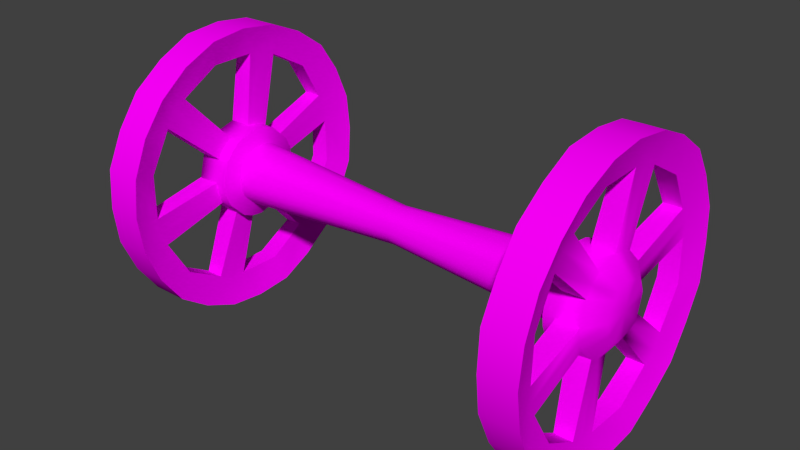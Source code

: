 # Source: Ruota2.blend  (saved by Blender 2.78.0; exported with 4.5.12 LTS)
import bpy
from mathutils import Matrix  # noqa: F401  (used for matrix-valued properties, if any)

bpy.ops.wm.read_factory_settings(use_empty=True)
scene = bpy.context.scene
scene.name = 'Scene'

# ---- collections
col_collection_1 = bpy.data.collections.new('Collection 1'); scene.collection.children.link(col_collection_1)

# ---- images (referenced by path relative to the original .blend; pixels are not part of the script)
import os
ASSET_DIR = os.environ.get("B2B_ASSET_DIR", "")  # directory of the original .blend (textures are referenced by path, not embedded)
HERE = os.path.dirname(os.path.abspath(__file__))  # packed textures are extracted next to this script under _unpacked/

def load_image(name, relpath, width, height, colorspace="sRGB"):
    """Load a texture the original file referenced (path relative to the .blend, or extracted next to this script)."""
    p = next((c for c in (os.path.join(HERE, relpath), os.path.join(ASSET_DIR, relpath)) if relpath and os.path.exists(c)), "")
    if p:
        img = bpy.data.images.load(p, check_existing=True)
        img.name = name
    else:  # same state as the original file: an image datablock whose file is absent (Cycles renders it pink)
        img = bpy.data.images.new(name, width, height)
        img.source = "FILE"
        img.filepath = "//" + (relpath or name)
    img.colorspace_settings.name = colorspace
    return img
img_vagoncino_txt_png_002 = load_image('Vagoncino_TXT.png.002', 'Vagoncino_TXT.png', 1024, 1024, 'sRGB')

# ---- materials (node trees are filled in below, after node groups)
mat_material_vagoncino = bpy.data.materials.new('Material_Vagoncino')
mat_material_vagoncino.alpha_threshold = 0.0
mat_material_vagoncino.roughness = 0.5

# ---- node groups
ng_auto_smooth = bpy.data.node_groups.new('Auto Smooth', 'GeometryNodeTree')
_s = ng_auto_smooth.interface.new_socket(name='Geometry', in_out='OUTPUT', socket_type='NodeSocketGeometry')
_s = ng_auto_smooth.interface.new_socket(name='Geometry', in_out='INPUT', socket_type='NodeSocketGeometry')
_s = ng_auto_smooth.interface.new_socket(name='Angle', in_out='INPUT', socket_type='NodeSocketFloat')
_s.subtype = 'ANGLE'
_s.min_value = 0.0
_s.max_value = 3.142
ng_auto_smooth.is_modifier = True
_N = ng_auto_smooth.nodes; _L = ng_auto_smooth.links
n0 = _N.new('NodeGroupOutput'); n0.name = 'Group Output'; n0.location = (480, -100)
n1 = _N.new('NodeGroupInput'); n1.name = 'Group Input'; n1.location = (-420, -300)
n2 = _N.new('NodeGroupInput'); n2.name = 'Group Input.001'; n2.location = (-60, -100)
n3 = _N.new('GeometryNodeSetShadeSmooth'); n3.name = 'Set Shade Smooth'; n3.location = (120, -100)
n3.domain = 'EDGE'
n4 = _N.new('GeometryNodeSetShadeSmooth'); n4.name = 'Set Shade Smooth.001'; n4.location = (300, -100)
n5 = _N.new('GeometryNodeInputMeshEdgeAngle'); n5.name = 'Edge Angle'; n5.location = (-420, -220)
n6 = _N.new('GeometryNodeInputEdgeSmooth'); n6.name = 'Is Edge Smooth'; n6.location = (-60, -160)
n7 = _N.new('GeometryNodeInputShadeSmooth'); n7.name = 'Is Face Smooth'; n7.location = (-240, -340)
n8 = _N.new('FunctionNodeBooleanMath'); n8.name = 'Boolean Math'; n8.location = (-60, -220)
n9 = _N.new('FunctionNodeCompare'); n9.name = 'Compare'; n9.location = (-240, -180)
n9.operation = 'LESS_EQUAL'
_L.new(n5.outputs[0], n9.inputs[0])
_L.new(n4.outputs[0], n0.inputs[0])
_L.new(n1.outputs[1], n9.inputs[1])
_L.new(n9.outputs[0], n8.inputs[0])
_L.new(n7.outputs[0], n8.inputs[1])
_L.new(n2.outputs[0], n3.inputs[0])
_L.new(n6.outputs[0], n3.inputs[1])
_L.new(n3.outputs[0], n4.inputs[0])
_L.new(n8.outputs[0], n3.inputs[2])
n0.is_active_output = True

# ---- material node trees
mat_material_vagoncino.use_nodes = True; mat_material_vagoncino.node_tree.nodes.clear()
_N = mat_material_vagoncino.node_tree.nodes; _L = mat_material_vagoncino.node_tree.links
n0 = _N.new('ShaderNodeOutputMaterial'); n0.name = 'Material Output'; n0.location = (300, 300)
n1 = _N.new('ShaderNodeBsdfDiffuse'); n1.name = 'Diffuse BSDF'; n1.location = (10, 300)
n2 = _N.new('ShaderNodeTexImage'); n2.name = 'Image Texture'; n2.location = (-249, 322)
n2.width = 140
n2.image = img_vagoncino_txt_png_002
_L.new(n1.outputs[0], n0.inputs[0])
_L.new(n2.outputs[0], n1.inputs[0])
n0.is_active_output = True

# ---- world
world_world = bpy.data.worlds.new('World'); scene.world = world_world
world_world.color = (0.05088, 0.05088, 0.05088)
world_world.use_sun_shadow = False
world_world.sun_shadow_jitter_overblur = 0.0
world_world.cycles.sampling_method = 'NONE'
world_world.cycles.sample_map_resolution = 256

# ---- meshes
me_cube_001 = bpy.data.meshes.new('Cube.001')
me_cube_001.from_pydata([(1.814, -0.8844, -0.3736), (1.814, -0.9527, -0.1186), (1.589, -1.2, 7.153e-07), (1.885, -1.2, 7.153e-07), (1.589, -1.039, -0.5999), (1.885, -1.039, -0.5999), (1.589, -0.5999, -1.039), (1.885, -0.5999, -1.039), (1.589, 9.537e-07, -1.2), (1.885, 9.537e-07, -1.2), (1.589, 0.5999, -1.039), (1.885, 0.5999, -1.039), (1.589, 1.039, -0.5999), (1.885, 1.039, -0.5999), (1.589, 1.2, 7.153e-07), (1.885, 1.2, -1.192e-07), (1.589, 1.039, 0.5999), (1.885, 1.039, 0.5999), (1.589, 0.5999, 1.039), (1.885, 0.5999, 1.039), (1.589, 9.537e-07, 1.2), (1.885, 9.537e-07, 1.2), (1.589, -0.5999, 1.039), (1.885, -0.5999, 1.039), (1.589, -1.039, 0.5999), (1.885, -1.039, 0.5999), (1.814, -0.3736, -0.8844), (1.814, -0.1186, -0.9527), (1.814, 0.5791, -0.7657), (1.814, 0.7657, -0.5791), (1.814, 0.9527, 0.1186), (1.814, 0.8844, 0.3736), (1.814, 0.3736, 0.8844), (1.814, 0.1186, 0.9527), (1.814, -0.5791, 0.7657), (1.814, -0.7657, 0.5791), (1.66, -0.8844, -0.3736), (1.66, -0.9527, -0.1186), (1.66, -0.3736, -0.8844), (1.66, -0.1186, -0.9527), (1.66, 0.5791, -0.7657), (1.66, 0.7657, -0.5791), (1.66, 0.9527, 0.1186), (1.66, 0.8844, 0.3736), (1.66, 0.3736, 0.8844), (1.66, 0.1186, 0.9527), (1.66, -0.5791, 0.7657), (1.66, -0.7657, 0.5791), (1.795, -0.3312, 0.1912), (1.795, -0.1912, 0.3312), (1.795, 1.907e-06, 0.3825), (1.795, 0.1912, 0.3312), (1.795, 0.3312, 0.1912), (1.795, 0.3825, -1.192e-07), (1.795, 0.3312, -0.1912), (1.795, 0.1912, -0.3312), (1.795, 1.907e-06, -0.3825), (1.795, -0.1912, -0.3312), (1.795, -0.3312, -0.1912), (1.795, -0.3825, -1.192e-07), (1.609, -0.3312, 0.1912), (1.609, -0.1912, 0.3312), (1.609, 1.907e-06, 0.3825), (1.609, 0.1912, 0.3312), (1.609, 0.3312, 0.1912), (1.609, 0.3825, -1.192e-07), (1.609, 0.3312, -0.1912), (1.609, 0.1912, -0.3312), (1.609, 1.907e-06, -0.3825), (1.609, -0.1912, -0.3312), (1.609, -0.3312, -0.1912), (1.609, -0.3825, -1.192e-07), (1.905, -0.1864, 0.1076), (1.905, -0.1076, 0.1864), (1.905, 1.907e-06, 0.2152), (1.905, 0.1076, 0.1864), (1.905, 0.1864, 0.1076), (1.905, 0.2152, -1.192e-07), (1.905, 0.1864, -0.1076), (1.905, 0.1076, -0.1864), (1.905, 1.907e-06, -0.2152), (1.905, -0.1076, -0.1864), (1.905, -0.1864, -0.1076), (1.905, -0.2152, -1.192e-07), (1.892, -0.3136, 1.17), (1.582, -0.3136, 1.17), (1.822, -0.2555, 0.9536), (1.514, -0.3795, -1.192e-07), (1.514, -0.3287, -0.1898), (1.514, -0.1898, -0.3287), (1.514, 1.907e-06, -0.3795), (1.514, 0.1898, -0.3287), (1.514, 0.3287, -0.1898), (1.514, 0.3795, -1.192e-07), (1.514, 0.3287, 0.1898), (1.514, 0.1898, 0.3287), (1.514, 1.907e-06, 0.3795), (1.514, -0.1898, 0.3287), (1.514, -0.3287, 0.1898), (1.652, -0.2555, 0.9536), (1.822, 0.6981, 0.6981), (1.582, 0.8567, 0.8567), (1.892, 0.8567, 0.8567), (1.652, 0.6981, 0.6981), (1.582, 1.17, -0.3136), (1.822, 0.9536, -0.2555), (1.892, 1.17, -0.3136), (1.652, 0.9536, -0.2555), (1.582, 0.3136, -1.17), (1.892, 0.3136, -1.17), (1.822, 0.2555, -0.9536), (1.652, 0.2555, -0.9536), (1.582, -0.8567, -0.8567), (1.892, -0.8567, -0.8567), (1.822, -0.6981, -0.6981), (1.652, -0.6981, -0.6981), (1.822, -0.9536, 0.2555), (1.582, -1.17, 0.3136), (1.892, -1.17, 0.3136), (1.652, -0.9536, 0.2555), (1.584, -1.161, -0.3112), (1.891, -1.161, -0.3112), (1.817, -0.9528, -0.2553), (1.658, -0.9528, -0.2553), (1.797, -0.3702, -0.09919), (1.606, -0.3702, -0.09919), (1.912, -0.2083, -0.0558), (1.514, -0.3673, -0.09842), (1.817, -0.6975, 0.6975), (1.584, -0.8501, 0.8501), (1.891, -0.8501, 0.8501), (1.658, -0.6975, 0.6975), (1.797, -0.271, 0.271), (1.606, -0.271, 0.271), (1.912, -0.1525, 0.1525), (1.514, -0.2689, 0.2689), (1.817, 0.2553, 0.9528), (1.584, 0.3112, 1.161), (1.891, 0.3112, 1.161), (1.658, 0.2553, 0.9528), (1.797, 0.09919, 0.3702), (1.606, 0.09919, 0.3702), (1.912, 0.05581, 0.2083), (1.514, 0.09842, 0.3673), (1.817, 0.9528, 0.2553), (1.584, 1.161, 0.3112), (1.891, 1.161, 0.3112), (1.658, 0.9528, 0.2553), (1.797, 0.3702, 0.09918), (1.606, 0.3702, 0.09918), (1.912, 0.2083, 0.0558), (1.514, 0.3673, 0.09842), (1.584, 0.8501, -0.8501), (1.891, 0.8501, -0.8501), (1.817, 0.6975, -0.6975), (1.658, 0.6975, -0.6975), (1.797, 0.271, -0.271), (1.606, 0.271, -0.271), (1.912, 0.1525, -0.1525), (1.514, 0.2689, -0.2689), (1.584, -0.3112, -1.161), (1.891, -0.3112, -1.161), (1.817, -0.2553, -0.9528), (1.658, -0.2553, -0.9528), (1.797, -0.09918, -0.3702), (1.606, -0.09918, -0.3702), (1.912, -0.0558, -0.2083), (1.514, -0.09842, -0.3673), (1.907, 1.907e-06, -9.537e-07), (1.456, -0.06653, -0.2483), (1.456, -0.1283, -0.2222), (1.456, -0.2222, -0.1283), (1.456, -0.1283, 0.2222), (1.456, 1.907e-06, 0.2566), (1.456, 0.2566, -1.192e-07), (1.456, 0.2222, -0.1283), (1.456, -0.1818, 0.1818), (1.456, -0.2566, -1.192e-07), (1.456, -0.2222, 0.1283), (1.456, 0.1818, -0.1818), (1.456, 0.1283, -0.2222), (1.456, 1.907e-06, -0.2566), (1.456, 0.06653, 0.2483), (1.456, 0.1283, 0.2222), (1.456, 0.2483, 0.06653), (1.456, -0.2483, -0.06653), (1.456, 0.2222, 0.1283), (0.0, -0.153, 0.0), (0.0, -0.1325, -0.07652), (0.0, -0.07652, -0.1325), (0.0, 0.0, -0.153), (0.0, 0.07652, -0.1325), (0.0, 0.1325, -0.07652), (0.0, 0.153, 0.0), (0.0, 0.1325, 0.07652), (0.0, 0.07652, 0.1325), (0.0, 0.0, 0.153), (0.0, -0.07652, 0.1325), (0.0, -0.1325, 0.07652), (0.0, -0.1481, -0.03969), (0.0, -0.1084, 0.1084), (0.0, 0.03969, 0.1481), (0.0, 0.1481, 0.03969), (0.0, 0.1084, -0.1084), (0.0, -0.03969, -0.1481)], [], [(161, 162, 26, 7), (120, 4, 5, 121), (153, 154, 28, 11), (112, 6, 7, 113), (146, 144, 30, 15), (160, 8, 9, 161), (138, 136, 32, 19), (108, 10, 11, 109), (121, 122, 1, 3), (152, 12, 13, 153), (130, 128, 34, 23), (104, 14, 15, 106), (118, 116, 35, 25), (145, 16, 17, 146), (113, 114, 0, 5), (101, 18, 19, 102), (109, 110, 27, 9), (137, 20, 21, 138), (106, 105, 29, 13), (85, 22, 23, 84), (102, 100, 31, 17), (117, 2, 3, 118), (129, 24, 25, 130), (84, 86, 33, 21), (86, 99, 45, 33), (26, 57, 69, 38), (144, 148, 53, 30), (163, 165, 68, 39), (47, 60, 48, 35), (131, 133, 60, 47), (32, 51, 63, 44), (114, 115, 36, 0), (110, 111, 39, 27), (105, 107, 41, 29), (116, 119, 47, 35), (100, 103, 43, 31), (104, 107, 42, 14), (145, 147, 43, 16), (101, 103, 44, 18), (137, 139, 45, 20), (85, 99, 46, 22), (129, 131, 47, 24), (117, 119, 37, 2), (120, 123, 36, 4), (112, 115, 38, 6), (160, 163, 39, 8), (108, 111, 40, 10), (152, 155, 41, 12), (122, 124, 59, 1), (139, 141, 62, 45), (39, 68, 56, 27), (128, 132, 49, 34), (123, 125, 70, 36), (28, 55, 67, 40), (154, 156, 55, 28), (45, 62, 50, 33), (147, 149, 64, 43), (41, 66, 54, 29), (34, 49, 61, 46), (30, 53, 65, 42), (1, 59, 71, 37), (136, 140, 51, 32), (155, 157, 66, 41), (43, 64, 52, 31), (162, 164, 57, 26), (36, 70, 58, 0), (52, 64, 63, 51), (49, 50, 62, 61), (60, 71, 59, 48), (58, 70, 69, 57), (56, 68, 67, 55), (54, 66, 65, 53), (49, 73, 74, 50), (55, 79, 80, 56), (156, 158, 79, 55), (132, 134, 73, 49), (57, 81, 82, 58), (164, 166, 81, 57), (59, 83, 72, 48), (140, 142, 75, 51), (53, 77, 78, 54), (51, 75, 76, 52), (124, 126, 83, 59), (148, 150, 77, 53), (16, 101, 102, 17), (19, 32, 100, 102), (32, 44, 103, 100), (16, 43, 103, 101), (20, 85, 84, 21), (23, 34, 86, 84), (34, 46, 99, 86), (20, 45, 99, 85), (60, 98, 87, 71), (165, 167, 90, 68), (133, 135, 98, 60), (66, 92, 93, 65), (62, 96, 97, 61), (149, 151, 94, 64), (141, 143, 96, 62), (125, 127, 88, 70), (64, 94, 95, 63), (70, 88, 89, 69), (68, 90, 91, 67), (157, 159, 92, 66), (12, 41, 107, 104), (30, 42, 107, 105), (15, 30, 105, 106), (12, 104, 106, 13), (8, 39, 111, 108), (28, 40, 111, 110), (11, 28, 110, 109), (8, 108, 109, 9), (4, 36, 115, 112), (26, 38, 115, 114), (7, 26, 114, 113), (4, 112, 113, 5), (24, 47, 119, 117), (1, 37, 119, 116), (24, 117, 118, 25), (3, 1, 116, 118), (71, 87, 127, 125), (58, 82, 126, 124), (37, 71, 125, 123), (0, 58, 124, 122), (2, 37, 123, 120), (5, 0, 122, 121), (2, 120, 121, 3), (61, 97, 135, 133), (48, 72, 134, 132), (35, 48, 132, 128), (22, 46, 131, 129), (46, 61, 133, 131), (22, 129, 130, 23), (25, 35, 128, 130), (63, 95, 143, 141), (50, 74, 142, 140), (33, 50, 140, 136), (44, 63, 141, 139), (18, 44, 139, 137), (18, 137, 138, 19), (21, 33, 136, 138), (65, 93, 151, 149), (52, 76, 150, 148), (42, 65, 149, 147), (14, 42, 147, 145), (31, 52, 148, 144), (14, 145, 146, 15), (17, 31, 144, 146), (67, 91, 159, 157), (54, 78, 158, 156), (40, 67, 157, 155), (29, 54, 156, 154), (10, 40, 155, 152), (10, 152, 153, 11), (13, 29, 154, 153), (69, 89, 167, 165), (56, 80, 166, 164), (27, 56, 164, 162), (6, 38, 163, 160), (38, 69, 165, 163), (6, 160, 161, 7), (9, 27, 162, 161), (80, 79, 168), (79, 158, 168), (78, 77, 168), (81, 166, 168), (83, 126, 168), (126, 82, 168), (134, 72, 168), (76, 75, 168), (142, 74, 168), (150, 76, 168), (158, 78, 168), (166, 80, 168), (74, 73, 168), (73, 134, 168), (72, 83, 168), (75, 142, 168), (82, 81, 168), (77, 150, 168), (169, 170, 189, 204), (170, 171, 188, 189), (172, 173, 196, 197), (174, 175, 192, 193), (176, 172, 197, 200), (177, 178, 198, 187), (179, 180, 191, 203), (180, 181, 190, 191), (182, 183, 195, 201), (184, 174, 193, 202), (171, 185, 199, 188), (178, 176, 200, 198), (173, 182, 201, 196), (186, 184, 202, 194), (175, 179, 203, 192), (185, 177, 187, 199), (181, 169, 204, 190), (183, 186, 194, 195), (95, 94, 186, 183), (90, 167, 169, 181), (127, 87, 177, 185), (92, 159, 179, 175), (94, 151, 184, 186), (96, 143, 182, 173), (98, 135, 176, 178), (88, 127, 185, 171), (151, 93, 174, 184), (143, 95, 183, 182), (91, 90, 181, 180), (159, 91, 180, 179), (87, 98, 178, 177), (135, 97, 172, 176), (93, 92, 175, 174), (97, 96, 173, 172), (89, 88, 171, 170), (167, 89, 170, 169)])
me_cube_001.polygons.foreach_set('use_smooth', [True] * 216)
_uv = me_cube_001.uv_layers.new(name='UVMap')
_uv.uv.foreach_set('vector', [0.7695, 0.6444, 0.7783, 0.6492, 0.7768, 0.655, 0.7646, 0.6574, 0.844, 0.5338, 0.8353, 0.5274, 0.8414, 0.5166, 0.8524, 0.5251, 0.8149, 0.6167, 0.8152, 0.6267, 0.8095, 0.6284, 0.8013, 0.619, 0.8257, 0.5229, 0.8151, 0.5224, 0.8143, 0.511, 0.828, 0.5112, 0.8616, 0.6423, 0.853, 0.6475, 0.8487, 0.6434, 0.8528, 0.6316, 0.8046, 0.5244, 0.7952, 0.5285, 0.7892, 0.5184, 0.8014, 0.5134, 0.8627, 0.6954, 0.854, 0.6906, 0.8554, 0.6848, 0.8676, 0.6824, 0.787, 0.5343, 0.7814, 0.5428, 0.7717, 0.5379, 0.7785, 0.5268, 0.7708, 0.6976, 0.7793, 0.6924, 0.7836, 0.6965, 0.7796, 0.7082, 0.7777, 0.5524, 0.7759, 0.5622, 0.7652, 0.5615, 0.7673, 0.5494, 0.8174, 0.7229, 0.8172, 0.713, 0.8229, 0.7113, 0.831, 0.7207, 0.7763, 0.5722, 0.7805, 0.5816, 0.77, 0.5872, 0.7652, 0.5743, 0.7905, 0.7169, 0.7955, 0.7078, 0.8114, 0.7116, 0.8037, 0.7213, 0.7867, 0.5903, 0.7945, 0.5972, 0.7877, 0.6071, 0.7779, 0.5981, 0.7626, 0.6712, 0.7729, 0.6709, 0.7776, 0.6866, 0.7653, 0.6849, 0.8034, 0.6023, 0.814, 0.6039, 0.8137, 0.6154, 0.8, 0.6137, 0.7883, 0.6241, 0.7937, 0.6329, 0.7824, 0.6449, 0.7778, 0.6333, 0.8248, 0.6028, 0.835, 0.5993, 0.8405, 0.6105, 0.8271, 0.6145, 0.8419, 0.6229, 0.8369, 0.632, 0.821, 0.6281, 0.8287, 0.6184, 0.8441, 0.5937, 0.8506, 0.5848, 0.8611, 0.5908, 0.8527, 0.6025, 0.8697, 0.6687, 0.8593, 0.6689, 0.8547, 0.6532, 0.867, 0.655, 0.8561, 0.5526, 0.8512, 0.5424, 0.8614, 0.5359, 0.868, 0.5489, 0.8549, 0.5745, 0.8566, 0.5635, 0.8695, 0.5639, 0.8667, 0.578, 0.844, 0.7156, 0.8386, 0.7068, 0.8499, 0.6949, 0.8544, 0.7064, 0.8357, 0.5849, 0.839, 0.5884, 0.8272, 0.5929, 0.8301, 0.5878, 0.8168, 0.5357, 0.8183, 0.5461, 0.8155, 0.5503, 0.8113, 0.5316, 0.853, 0.6475, 0.8304, 0.6612, 0.8277, 0.6578, 0.8487, 0.6434, 0.8068, 0.5315, 0.8125, 0.5507, 0.8098, 0.5518, 0.803, 0.5342, 0.8469, 0.5675, 0.8283, 0.5635, 0.8325, 0.561, 0.8438, 0.5623, 0.8472, 0.5723, 0.828, 0.5666, 0.8283, 0.5635, 0.8469, 0.5675, 0.813, 0.5904, 0.812, 0.5798, 0.815, 0.5759, 0.8186, 0.5949, 0.8229, 0.5346, 0.8241, 0.53, 0.8342, 0.5375, 0.8283, 0.5378, 0.7953, 0.5422, 0.792, 0.539, 0.803, 0.5342, 0.8004, 0.5391, 0.7875, 0.5695, 0.783, 0.5705, 0.7849, 0.5588, 0.7876, 0.5635, 0.844, 0.5557, 0.8488, 0.5545, 0.8469, 0.5675, 0.8438, 0.5623, 0.8071, 0.591, 0.8055, 0.5955, 0.7964, 0.5874, 0.8019, 0.5874, 0.7763, 0.5722, 0.783, 0.5705, 0.7904, 0.5811, 0.7805, 0.5816, 0.7867, 0.5903, 0.7923, 0.5852, 0.7964, 0.5874, 0.7945, 0.5972, 0.8034, 0.6023, 0.8055, 0.5955, 0.8186, 0.5949, 0.814, 0.6039, 0.8248, 0.6028, 0.8232, 0.5953, 0.8272, 0.5929, 0.835, 0.5993, 0.8441, 0.5937, 0.839, 0.5884, 0.8447, 0.5763, 0.8506, 0.5848, 0.8549, 0.5745, 0.8472, 0.5723, 0.8469, 0.5675, 0.8566, 0.5635, 0.8561, 0.5526, 0.8488, 0.5545, 0.8409, 0.5436, 0.8512, 0.5424, 0.844, 0.5338, 0.8386, 0.5395, 0.8342, 0.5375, 0.8353, 0.5274, 0.8257, 0.5229, 0.8241, 0.53, 0.8113, 0.5316, 0.8151, 0.5224, 0.8046, 0.5244, 0.8068, 0.5315, 0.803, 0.5342, 0.7952, 0.5285, 0.787, 0.5343, 0.792, 0.539, 0.7871, 0.5507, 0.7814, 0.5428, 0.7777, 0.5524, 0.7847, 0.5544, 0.7849, 0.5588, 0.7759, 0.5622, 0.7793, 0.6924, 0.8019, 0.6786, 0.8046, 0.682, 0.7836, 0.6965, 0.8232, 0.5953, 0.8183, 0.5754, 0.8213, 0.5744, 0.8272, 0.5929, 0.803, 0.5342, 0.8098, 0.5518, 0.805, 0.5492, 0.8004, 0.5391, 0.8172, 0.713, 0.8165, 0.6866, 0.8208, 0.6859, 0.8229, 0.7113, 0.8386, 0.5395, 0.8245, 0.5543, 0.8222, 0.5524, 0.8342, 0.5375, 0.7934, 0.548, 0.8027, 0.5521, 0.8047, 0.5562, 0.7871, 0.5507, 0.8152, 0.6267, 0.8158, 0.6531, 0.8115, 0.6538, 0.8095, 0.6284, 0.8272, 0.5929, 0.8213, 0.5744, 0.8259, 0.5769, 0.8301, 0.5878, 0.7923, 0.5852, 0.806, 0.5712, 0.8084, 0.5731, 0.7964, 0.5874, 0.7849, 0.5588, 0.8032, 0.5619, 0.7984, 0.5648, 0.7876, 0.5635, 0.838, 0.5789, 0.8288, 0.5744, 0.8266, 0.5698, 0.8447, 0.5763, 0.7914, 0.5742, 0.7997, 0.5683, 0.8041, 0.5687, 0.7904, 0.5811, 0.84, 0.5507, 0.8319, 0.5571, 0.8265, 0.5567, 0.8409, 0.5436, 0.854, 0.6906, 0.8308, 0.6779, 0.8324, 0.6738, 0.8554, 0.6848, 0.7847, 0.5544, 0.8036, 0.559, 0.8032, 0.5619, 0.7849, 0.5588, 0.7964, 0.5874, 0.8084, 0.5731, 0.8082, 0.5787, 0.8019, 0.5874, 0.7783, 0.6492, 0.8015, 0.6618, 0.7999, 0.6659, 0.7768, 0.655, 0.8342, 0.5375, 0.8222, 0.5524, 0.8221, 0.547, 0.8283, 0.5378, 0.8082, 0.5787, 0.8084, 0.5731, 0.815, 0.5759, 0.812, 0.5798, 0.8288, 0.5744, 0.8259, 0.5769, 0.8213, 0.5744, 0.8266, 0.5698, 0.8283, 0.5635, 0.8265, 0.5567, 0.8319, 0.5571, 0.8325, 0.561, 0.8221, 0.547, 0.8222, 0.5524, 0.8155, 0.5503, 0.8183, 0.5461, 0.805, 0.5492, 0.8098, 0.5518, 0.8047, 0.5562, 0.8027, 0.5521, 0.7984, 0.5648, 0.8032, 0.5619, 0.8041, 0.5687, 0.7997, 0.5683, 0.8208, 0.6859, 0.8186, 0.678, 0.8223, 0.6757, 0.8282, 0.6814, 0.8115, 0.6538, 0.8137, 0.6617, 0.81, 0.664, 0.804, 0.6583, 0.8158, 0.6531, 0.8159, 0.6614, 0.8137, 0.6617, 0.8115, 0.6538, 0.8165, 0.6866, 0.8163, 0.6783, 0.8186, 0.678, 0.8208, 0.6859, 0.7999, 0.6659, 0.8079, 0.6679, 0.808, 0.6722, 0.8001, 0.6746, 0.8015, 0.6618, 0.8088, 0.6658, 0.8079, 0.6679, 0.7999, 0.6659, 0.8046, 0.682, 0.8103, 0.676, 0.8141, 0.6782, 0.8122, 0.6861, 0.8308, 0.6779, 0.8235, 0.6739, 0.8244, 0.6718, 0.8324, 0.6738, 0.8277, 0.6578, 0.822, 0.6637, 0.8181, 0.6616, 0.8201, 0.6536, 0.8324, 0.6738, 0.8244, 0.6718, 0.8243, 0.6675, 0.8322, 0.6652, 0.8019, 0.6786, 0.8089, 0.6742, 0.8103, 0.676, 0.8046, 0.682, 0.8304, 0.6612, 0.8233, 0.6655, 0.822, 0.6637, 0.8277, 0.6578, 0.7945, 0.5972, 0.8034, 0.6023, 0.8, 0.6137, 0.7877, 0.6071, 0.8676, 0.6824, 0.8554, 0.6848, 0.8593, 0.6689, 0.8697, 0.6687, 0.813, 0.5904, 0.8186, 0.5949, 0.8055, 0.5955, 0.8071, 0.591, 0.7945, 0.5972, 0.7964, 0.5874, 0.8055, 0.5955, 0.8034, 0.6023, 0.835, 0.5993, 0.8441, 0.5937, 0.8527, 0.6025, 0.8405, 0.6105, 0.831, 0.7207, 0.8229, 0.7113, 0.8386, 0.7068, 0.844, 0.7156, 0.838, 0.5789, 0.8447, 0.5763, 0.839, 0.5884, 0.8357, 0.5849, 0.835, 0.5993, 0.8272, 0.5929, 0.839, 0.5884, 0.8441, 0.5937, 0.8283, 0.5635, 0.8256, 0.5635, 0.824, 0.5582, 0.8265, 0.5567, 0.8125, 0.5507, 0.8131, 0.5532, 0.811, 0.554, 0.8098, 0.5518, 0.828, 0.5666, 0.8254, 0.5658, 0.8256, 0.5635, 0.8283, 0.5635, 0.8032, 0.5619, 0.8057, 0.562, 0.8067, 0.5674, 0.8041, 0.5687, 0.8213, 0.5744, 0.8201, 0.5718, 0.8246, 0.568, 0.8266, 0.5698, 0.806, 0.5712, 0.808, 0.5694, 0.8098, 0.571, 0.8084, 0.5731, 0.8183, 0.5754, 0.8177, 0.5726, 0.8201, 0.5718, 0.8213, 0.5744, 0.8245, 0.5543, 0.8226, 0.5563, 0.8206, 0.5548, 0.8222, 0.5524, 0.8084, 0.5731, 0.8098, 0.571, 0.8151, 0.5728, 0.815, 0.5759, 0.8222, 0.5524, 0.8206, 0.5548, 0.8154, 0.5529, 0.8155, 0.5503, 0.8098, 0.5518, 0.811, 0.554, 0.8071, 0.5576, 0.8047, 0.5562, 0.8036, 0.559, 0.8062, 0.5598, 0.8057, 0.562, 0.8032, 0.5619, 0.7759, 0.5622, 0.7849, 0.5588, 0.783, 0.5705, 0.7763, 0.5722, 0.7914, 0.5742, 0.7904, 0.5811, 0.783, 0.5705, 0.7875, 0.5695, 0.8528, 0.6316, 0.8487, 0.6434, 0.8369, 0.632, 0.8419, 0.6229, 0.7759, 0.5622, 0.7763, 0.5722, 0.7652, 0.5743, 0.7652, 0.5615, 0.7952, 0.5285, 0.803, 0.5342, 0.792, 0.539, 0.787, 0.5343, 0.7934, 0.548, 0.7871, 0.5507, 0.792, 0.539, 0.7953, 0.5422, 0.8013, 0.619, 0.8095, 0.6284, 0.7937, 0.6329, 0.7883, 0.6241, 0.7952, 0.5285, 0.787, 0.5343, 0.7785, 0.5268, 0.7892, 0.5184, 0.8353, 0.5274, 0.8342, 0.5375, 0.8241, 0.53, 0.8257, 0.5229, 0.8168, 0.5357, 0.8113, 0.5316, 0.8241, 0.53, 0.8229, 0.5346, 0.7646, 0.6574, 0.7768, 0.655, 0.7729, 0.6709, 0.7626, 0.6712, 0.8353, 0.5274, 0.8257, 0.5229, 0.828, 0.5112, 0.8414, 0.5166, 0.8566, 0.5635, 0.8469, 0.5675, 0.8488, 0.5545, 0.8561, 0.5526, 0.84, 0.5507, 0.8409, 0.5436, 0.8488, 0.5545, 0.844, 0.5557, 0.8566, 0.5635, 0.8561, 0.5526, 0.868, 0.5489, 0.8695, 0.5639, 0.7796, 0.7082, 0.7836, 0.6965, 0.7955, 0.7078, 0.7905, 0.7169, 0.8265, 0.5567, 0.824, 0.5582, 0.8226, 0.5563, 0.8245, 0.5543, 0.8001, 0.6746, 0.808, 0.6722, 0.8089, 0.6742, 0.8019, 0.6786, 0.8409, 0.5436, 0.8265, 0.5567, 0.8245, 0.5543, 0.8386, 0.5395, 0.7776, 0.6866, 0.8001, 0.6746, 0.8019, 0.6786, 0.7793, 0.6924, 0.8512, 0.5424, 0.8409, 0.5436, 0.8386, 0.5395, 0.844, 0.5338, 0.7653, 0.6849, 0.7776, 0.6866, 0.7793, 0.6924, 0.7708, 0.6976, 0.8512, 0.5424, 0.844, 0.5338, 0.8524, 0.5251, 0.8614, 0.5359, 0.8266, 0.5698, 0.8246, 0.568, 0.8254, 0.5658, 0.828, 0.5666, 0.8122, 0.6861, 0.8141, 0.6782, 0.8163, 0.6783, 0.8165, 0.6866, 0.8114, 0.7116, 0.8122, 0.6861, 0.8165, 0.6866, 0.8172, 0.713, 0.8506, 0.5848, 0.8447, 0.5763, 0.8472, 0.5723, 0.8549, 0.5745, 0.8447, 0.5763, 0.8266, 0.5698, 0.828, 0.5666, 0.8472, 0.5723, 0.8506, 0.5848, 0.8549, 0.5745, 0.8667, 0.578, 0.8611, 0.5908, 0.8037, 0.7213, 0.8114, 0.7116, 0.8172, 0.713, 0.8174, 0.7229, 0.815, 0.5759, 0.8151, 0.5728, 0.8177, 0.5726, 0.8183, 0.5754, 0.8282, 0.6814, 0.8223, 0.6757, 0.8235, 0.6739, 0.8308, 0.6779, 0.8499, 0.6949, 0.8282, 0.6814, 0.8308, 0.6779, 0.854, 0.6906, 0.8186, 0.5949, 0.815, 0.5759, 0.8183, 0.5754, 0.8232, 0.5953, 0.814, 0.6039, 0.8186, 0.5949, 0.8232, 0.5953, 0.8248, 0.6028, 0.814, 0.6039, 0.8248, 0.6028, 0.8271, 0.6145, 0.8137, 0.6154, 0.8544, 0.7064, 0.8499, 0.6949, 0.854, 0.6906, 0.8627, 0.6954, 0.8041, 0.5687, 0.8067, 0.5674, 0.808, 0.5694, 0.806, 0.5712, 0.8322, 0.6652, 0.8243, 0.6675, 0.8233, 0.6655, 0.8304, 0.6612, 0.7904, 0.5811, 0.8041, 0.5687, 0.806, 0.5712, 0.7923, 0.5852, 0.7805, 0.5816, 0.7904, 0.5811, 0.7923, 0.5852, 0.7867, 0.5903, 0.8547, 0.6532, 0.8322, 0.6652, 0.8304, 0.6612, 0.853, 0.6475, 0.7805, 0.5816, 0.7867, 0.5903, 0.7779, 0.5981, 0.77, 0.5872, 0.867, 0.655, 0.8547, 0.6532, 0.853, 0.6475, 0.8616, 0.6423, 0.8047, 0.5562, 0.8071, 0.5576, 0.8062, 0.5598, 0.8036, 0.559, 0.8201, 0.6536, 0.8181, 0.6616, 0.8159, 0.6614, 0.8158, 0.6531, 0.7871, 0.5507, 0.8047, 0.5562, 0.8036, 0.559, 0.7847, 0.5544, 0.821, 0.6281, 0.8201, 0.6536, 0.8158, 0.6531, 0.8152, 0.6267, 0.7814, 0.5428, 0.7871, 0.5507, 0.7847, 0.5544, 0.7777, 0.5524, 0.7814, 0.5428, 0.7777, 0.5524, 0.7673, 0.5494, 0.7717, 0.5379, 0.8287, 0.6184, 0.821, 0.6281, 0.8152, 0.6267, 0.8149, 0.6167, 0.8155, 0.5503, 0.8154, 0.5529, 0.8131, 0.5532, 0.8125, 0.5507, 0.804, 0.6583, 0.81, 0.664, 0.8088, 0.6658, 0.8015, 0.6618, 0.7824, 0.6449, 0.804, 0.6583, 0.8015, 0.6618, 0.7783, 0.6492, 0.8151, 0.5224, 0.8113, 0.5316, 0.8068, 0.5315, 0.8046, 0.5244, 0.8113, 0.5316, 0.8155, 0.5503, 0.8125, 0.5507, 0.8068, 0.5315, 0.8151, 0.5224, 0.8046, 0.5244, 0.8014, 0.5134, 0.8143, 0.511, 0.7778, 0.6333, 0.7824, 0.6449, 0.7783, 0.6492, 0.7695, 0.6444, 0.81, 0.664, 0.8137, 0.6617, 0.8161, 0.6698, 0.8137, 0.6617, 0.8159, 0.6614, 0.8161, 0.6698, 0.8181, 0.6616, 0.822, 0.6637, 0.8161, 0.6698, 0.8079, 0.6679, 0.8088, 0.6658, 0.8161, 0.6698, 0.8103, 0.676, 0.8089, 0.6742, 0.8161, 0.6698, 0.8089, 0.6742, 0.808, 0.6722, 0.8161, 0.6698, 0.8163, 0.6783, 0.8141, 0.6782, 0.8161, 0.6698, 0.8243, 0.6675, 0.8244, 0.6718, 0.8161, 0.6698, 0.8235, 0.6739, 0.8223, 0.6757, 0.8161, 0.6698, 0.8233, 0.6655, 0.8243, 0.6675, 0.8161, 0.6698, 0.8159, 0.6614, 0.8181, 0.6616, 0.8161, 0.6698, 0.8088, 0.6658, 0.81, 0.664, 0.8161, 0.6698, 0.8223, 0.6757, 0.8186, 0.678, 0.8161, 0.6698, 0.8186, 0.678, 0.8163, 0.6783, 0.8161, 0.6698, 0.8141, 0.6782, 0.8103, 0.676, 0.8161, 0.6698, 0.8244, 0.6718, 0.8235, 0.6739, 0.8161, 0.6698, 0.808, 0.6722, 0.8079, 0.6679, 0.8161, 0.6698, 0.822, 0.6637, 0.8233, 0.6655, 0.8161, 0.6698, 0.4601, 0.2728, 0.4623, 0.2837, 0.02671, 0.2947, 0.02646, 0.2841, 0.4623, 0.2837, 0.4636, 0.3067, 0.0271, 0.3154, 0.02671, 0.2947, 0.4663, 0.3762, 0.4675, 0.3991, 0.02805, 0.3996, 0.02793, 0.3788, 0.4676, 0.467, 0.4652, 0.4899, 0.02764, 0.4839, 0.02788, 0.4631, 0.466, 0.3647, 0.4663, 0.3762, 0.02793, 0.3788, 0.02785, 0.3682, 0.4647, 0.3301, 0.4666, 0.3533, 0.02774, 0.3575, 0.02747, 0.3367, 0.4642, 0.5014, 0.4633, 0.5129, 0.02733, 0.5052, 0.02749, 0.4946, 0.4633, 0.5129, 0.4575, 0.5337, 0.02699, 0.5271, 0.02733, 0.5052, 0.4667, 0.4105, 0.4669, 0.4219, 0.02807, 0.4209, 0.02807, 0.4103, 0.4673, 0.4558, 0.4676, 0.467, 0.02788, 0.4631, 0.02796, 0.4525, 0.4636, 0.3067, 0.464, 0.3184, 0.02729, 0.3261, 0.0271, 0.3154, 0.4666, 0.3533, 0.466, 0.3647, 0.02785, 0.3682, 0.02774, 0.3575, 0.4675, 0.3991, 0.4667, 0.4105, 0.02807, 0.4103, 0.02805, 0.3996, 0.468, 0.4445, 0.4673, 0.4558, 0.02796, 0.4525, 0.02803, 0.4417, 0.4652, 0.4899, 0.4642, 0.5014, 0.02749, 0.4946, 0.02764, 0.4839, 0.464, 0.3184, 0.4647, 0.3301, 0.02747, 0.3367, 0.02729, 0.3261, 0.4578, 0.2622, 0.4601, 0.2728, 0.02646, 0.2841, 0.02618, 0.2735, 0.4669, 0.4219, 0.468, 0.4445, 0.02803, 0.4417, 0.02807, 0.4209, 0.4872, 0.4225, 0.4873, 0.445, 0.468, 0.4445, 0.4669, 0.4219, 0.475, 0.254, 0.4797, 0.2667, 0.4601, 0.2728, 0.4578, 0.2622, 0.4859, 0.3173, 0.4861, 0.3298, 0.4647, 0.3301, 0.464, 0.3184, 0.4865, 0.4908, 0.4859, 0.5037, 0.4642, 0.5014, 0.4652, 0.4899, 0.4873, 0.445, 0.4874, 0.456, 0.4673, 0.4558, 0.468, 0.4445, 0.4872, 0.3995, 0.4874, 0.4108, 0.4667, 0.4105, 0.4675, 0.3991, 0.4867, 0.3533, 0.487, 0.3648, 0.466, 0.3647, 0.4666, 0.3533, 0.485, 0.3046, 0.4859, 0.3173, 0.464, 0.3184, 0.4636, 0.3067, 0.4874, 0.456, 0.4871, 0.4672, 0.4676, 0.467, 0.4673, 0.4558, 0.4874, 0.4108, 0.4872, 0.4225, 0.4669, 0.4219, 0.4667, 0.4105, 0.484, 0.5168, 0.4746, 0.5446, 0.4575, 0.5337, 0.4633, 0.5129, 0.4859, 0.5037, 0.484, 0.5168, 0.4633, 0.5129, 0.4642, 0.5014, 0.4861, 0.3298, 0.4867, 0.3533, 0.4666, 0.3533, 0.4647, 0.3301, 0.487, 0.3648, 0.4869, 0.3767, 0.4663, 0.3762, 0.466, 0.3647, 0.4871, 0.4672, 0.4865, 0.4908, 0.4652, 0.4899, 0.4676, 0.467, 0.4869, 0.3767, 0.4872, 0.3995, 0.4675, 0.3991, 0.4663, 0.3762, 0.4825, 0.2796, 0.485, 0.3046, 0.4636, 0.3067, 0.4623, 0.2837, 0.4797, 0.2667, 0.4825, 0.2796, 0.4623, 0.2837, 0.4601, 0.2728])
me_cube_001.materials.append(mat_material_vagoncino)
me_cube_001.use_remesh_preserve_volume = False
me_cube_001.use_remesh_preserve_attributes = False
me_cube_001.use_mirror_vertex_groups = False
me_cube_001.update()

# ---- objects
ob_treno_ruote_002 = bpy.data.objects.new('Treno_Ruote.002', me_cube_001)

# ---- transforms, parenting, visibility, modifiers, constraints
ob_treno_ruote_002.location = (0.0, -0.9114, 1.229)
ob_treno_ruote_002.lineart.crease_threshold = 0.0
_m = ob_treno_ruote_002.modifiers.new('Mirror', 'MIRROR')
_m = ob_treno_ruote_002.modifiers.new('Auto Smooth', 'NODES')
_m.node_group = ng_auto_smooth
_gi = [s.identifier for s in ng_auto_smooth.interface.items_tree if s.item_type == 'SOCKET' and s.in_out == 'INPUT']
_m[_gi[1]] = 1.047  # Angle

# ---- collection membership
col_collection_1.objects.link(ob_treno_ruote_002)

# ---- scene / render settings (as saved in the file)
scene.frame_start = 1; scene.frame_end = 250; scene.frame_set(1)
scene.render.engine = 'CYCLES'
scene.render.resolution_percentage = 50
scene.render.dither_intensity = 0.0
scene.cycles.use_denoising = False
scene.cycles.samples = 10
scene.cycles.sampling_pattern = 'TABULATED_SOBOL'
scene.cycles.light_sampling_threshold = 0.0
scene.cycles.use_adaptive_sampling = False
scene.cycles.use_light_tree = False
scene.cycles.blur_glossy = 0.0
scene.cycles.pixel_filter_type = 'GAUSSIAN'
scene.cycles.sample_clamp_indirect = 0.0
scene.view_settings.view_transform = 'Standard'
bpy.context.view_layer.update()

# ---- added for rendering (the .blend has no active camera and no usable light): camera, sun
cam_auto = bpy.data.cameras.new('AutoCamera')
cam_auto.lens = 50.0
cam_auto.sensor_width = 36.0
cam_auto.clip_end = 1000.0
ob_auto_camera = bpy.data.objects.new('AutoCamera', cam_auto)
scene.collection.objects.link(ob_auto_camera)
ob_auto_camera.location = (4.73041, -6.58789, 5.0135)
ob_auto_camera.rotation_euler = (1.09748, -7.21219e-08, 0.694738)
scene.camera = ob_auto_camera
light_auto_sun = bpy.data.lights.new('AutoSun', 'SUN')
light_auto_sun.energy = 3.0
light_auto_sun.angle = 0.0523599
ob_auto_sun = bpy.data.objects.new('AutoSun', light_auto_sun)
scene.collection.objects.link(ob_auto_sun)
ob_auto_sun.rotation_euler = (0.872665, 0.174533, 0.523599)
bpy.context.view_layer.update()
